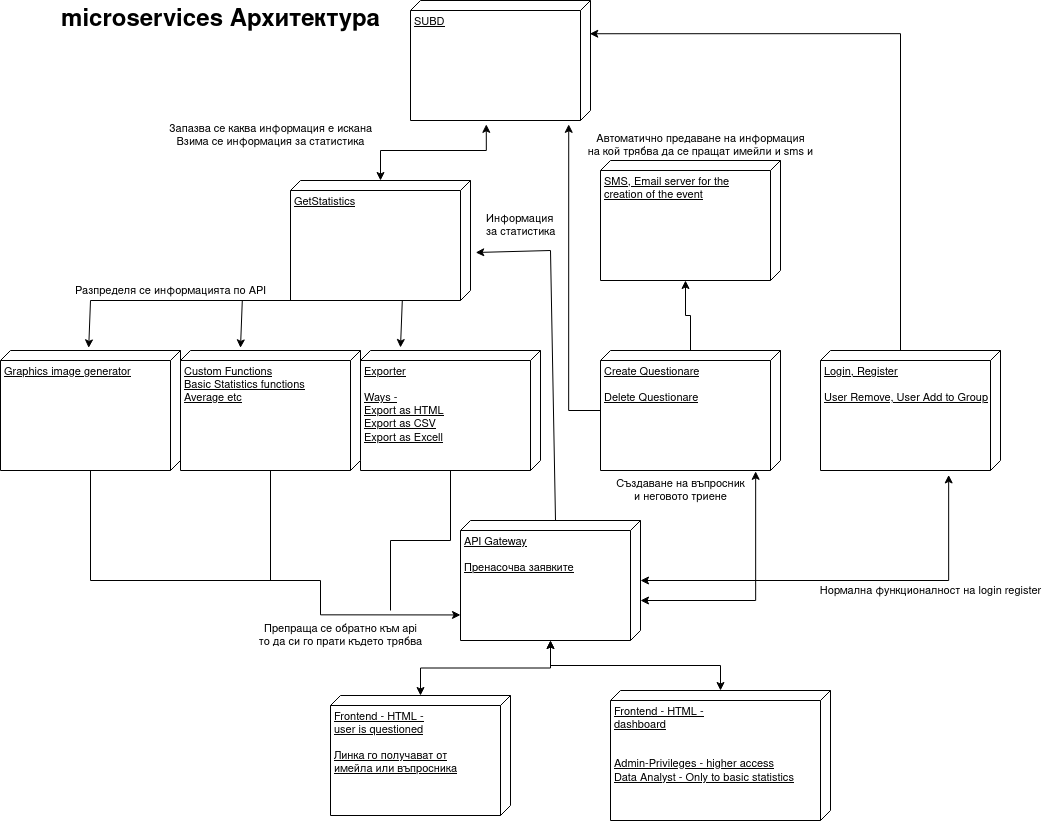

The diagram above was exported from draw.io. Its source (the exported page's mxGraphModel, read from the mxfile embedded in the PNG):
<mxGraphModel dx="3470" dy="1253" grid="1" gridSize="10" guides="1" tooltips="1" connect="1" arrows="1" fold="1" page="1" pageScale="1" pageWidth="1100" pageHeight="850" background="none" math="0" shadow="0">
  <root>
    <mxCell id="0" />
    <mxCell id="1" parent="0" />
    <mxCell id="Xbt54Eke6wPIjVdj9EG7-1" value="microservices Архитектура" style="text;strokeColor=none;fillColor=none;html=1;fontSize=24;fontStyle=1;verticalAlign=middle;align=center;" vertex="1" parent="1">
      <mxGeometry x="-1100" y="15" width="440" height="40" as="geometry" />
    </mxCell>
    <mxCell id="Xbt54Eke6wPIjVdj9EG7-23" value="" style="edgeStyle=orthogonalEdgeStyle;rounded=0;orthogonalLoop=1;jettySize=auto;html=1;fontSize=11;startArrow=classic;startFill=1;" edge="1" parent="1" source="Xbt54Eke6wPIjVdj9EG7-5" target="Xbt54Eke6wPIjVdj9EG7-9">
      <mxGeometry relative="1" as="geometry" />
    </mxCell>
    <mxCell id="Xbt54Eke6wPIjVdj9EG7-5" value="&lt;div&gt;Frontend - HTML - &lt;br&gt;&lt;/div&gt;&lt;div&gt;user is questioned&lt;/div&gt;&lt;div&gt;&lt;br&gt;&lt;/div&gt;&lt;div&gt;Линка го получават от&lt;/div&gt;&lt;div&gt; имейла или въпросника&lt;br&gt;&lt;/div&gt;" style="verticalAlign=top;align=left;spacingTop=8;spacingLeft=2;spacingRight=12;shape=cube;size=10;direction=south;fontStyle=4;html=1;fontSize=11;" vertex="1" parent="1">
      <mxGeometry x="-770" y="710" width="180" height="120" as="geometry" />
    </mxCell>
    <mxCell id="Xbt54Eke6wPIjVdj9EG7-6" value="&lt;div&gt;Frontend - HTML - &lt;br&gt;&lt;/div&gt;&lt;div&gt;dashboard&lt;/div&gt;&lt;div&gt;&lt;br&gt;&lt;/div&gt;&lt;div&gt;&lt;br&gt;&lt;/div&gt;&lt;div&gt;Admin-Privileges - higher access&lt;/div&gt;&lt;div&gt;Data Analyst - Only to basic statistics&lt;br&gt;&lt;/div&gt;" style="verticalAlign=top;align=left;spacingTop=8;spacingLeft=2;spacingRight=12;shape=cube;size=10;direction=south;fontStyle=4;html=1;fontSize=11;" vertex="1" parent="1">
      <mxGeometry x="-490" y="705" width="220" height="130" as="geometry" />
    </mxCell>
    <mxCell id="Xbt54Eke6wPIjVdj9EG7-47" style="edgeStyle=orthogonalEdgeStyle;rounded=0;orthogonalLoop=1;jettySize=auto;html=1;entryX=1.032;entryY=0.579;entryDx=0;entryDy=0;entryPerimeter=0;fontSize=11;startArrow=classic;startFill=1;endArrow=classic;endFill=1;" edge="1" parent="1" source="Xbt54Eke6wPIjVdj9EG7-7" target="Xbt54Eke6wPIjVdj9EG7-46">
      <mxGeometry relative="1" as="geometry" />
    </mxCell>
    <mxCell id="Xbt54Eke6wPIjVdj9EG7-7" value="&lt;div&gt;GetStatistics&lt;/div&gt;&lt;div&gt;&lt;br&gt;&lt;/div&gt;" style="verticalAlign=top;align=left;spacingTop=8;spacingLeft=2;spacingRight=12;shape=cube;size=10;direction=south;fontStyle=4;html=1;fontSize=11;" vertex="1" parent="1">
      <mxGeometry x="-810" y="195" width="180" height="120" as="geometry" />
    </mxCell>
    <mxCell id="Xbt54Eke6wPIjVdj9EG7-18" value="" style="edgeStyle=orthogonalEdgeStyle;rounded=0;orthogonalLoop=1;jettySize=auto;html=1;fontSize=11;startArrow=classic;startFill=1;" edge="1" parent="1" source="Xbt54Eke6wPIjVdj9EG7-9" target="Xbt54Eke6wPIjVdj9EG7-6">
      <mxGeometry relative="1" as="geometry" />
    </mxCell>
    <mxCell id="Xbt54Eke6wPIjVdj9EG7-43" style="edgeStyle=orthogonalEdgeStyle;rounded=0;orthogonalLoop=1;jettySize=auto;html=1;entryX=1.007;entryY=0.138;entryDx=0;entryDy=0;entryPerimeter=0;fontSize=11;startArrow=classic;startFill=1;" edge="1" parent="1" source="Xbt54Eke6wPIjVdj9EG7-9" target="Xbt54Eke6wPIjVdj9EG7-11">
      <mxGeometry relative="1" as="geometry">
        <Array as="points">
          <mxPoint x="-345" y="615" />
        </Array>
      </mxGeometry>
    </mxCell>
    <mxCell id="Xbt54Eke6wPIjVdj9EG7-44" style="edgeStyle=orthogonalEdgeStyle;rounded=0;orthogonalLoop=1;jettySize=auto;html=1;entryX=1.037;entryY=0.288;entryDx=0;entryDy=0;entryPerimeter=0;fontSize=11;startArrow=classic;startFill=1;endArrow=classic;endFill=1;" edge="1" parent="1" source="Xbt54Eke6wPIjVdj9EG7-9" target="Xbt54Eke6wPIjVdj9EG7-12">
      <mxGeometry relative="1" as="geometry" />
    </mxCell>
    <mxCell id="Xbt54Eke6wPIjVdj9EG7-9" value="&lt;div&gt;API Gateway&lt;/div&gt;&lt;div&gt;&lt;br&gt;&lt;/div&gt;&lt;div&gt;Пренасочва заявките&lt;br&gt;&lt;/div&gt;" style="verticalAlign=top;align=left;spacingTop=8;spacingLeft=2;spacingRight=12;shape=cube;size=10;direction=south;fontStyle=4;html=1;fontSize=11;" vertex="1" parent="1">
      <mxGeometry x="-640" y="535" width="180" height="120" as="geometry" />
    </mxCell>
    <mxCell id="Xbt54Eke6wPIjVdj9EG7-42" style="edgeStyle=orthogonalEdgeStyle;rounded=0;orthogonalLoop=1;jettySize=auto;html=1;fontSize=11;startArrow=none;startFill=0;endArrow=none;endFill=0;" edge="1" parent="1" source="Xbt54Eke6wPIjVdj9EG7-10">
      <mxGeometry relative="1" as="geometry">
        <mxPoint x="-710.0000000000005" y="625" as="targetPoint" />
      </mxGeometry>
    </mxCell>
    <mxCell id="Xbt54Eke6wPIjVdj9EG7-10" value="&lt;div&gt;Exporter&lt;/div&gt;&lt;div&gt;&lt;br&gt;&lt;/div&gt;&lt;div&gt;Ways - &lt;br&gt;&lt;/div&gt;&lt;div&gt;Export as HTML&lt;/div&gt;&lt;div&gt;Export as CSV&lt;/div&gt;&lt;div&gt;Export as Excell&lt;br&gt;&lt;/div&gt;" style="verticalAlign=top;align=left;spacingTop=8;spacingLeft=2;spacingRight=12;shape=cube;size=10;direction=south;fontStyle=4;html=1;fontSize=11;" vertex="1" parent="1">
      <mxGeometry x="-740" y="365" width="180" height="120" as="geometry" />
    </mxCell>
    <mxCell id="Xbt54Eke6wPIjVdj9EG7-45" style="edgeStyle=orthogonalEdgeStyle;rounded=0;orthogonalLoop=1;jettySize=auto;html=1;entryX=0;entryY=0;entryDx=120;entryDy=95;entryPerimeter=0;fontSize=11;startArrow=none;startFill=0;endArrow=classic;endFill=1;" edge="1" parent="1" source="Xbt54Eke6wPIjVdj9EG7-11" target="Xbt54Eke6wPIjVdj9EG7-13">
      <mxGeometry relative="1" as="geometry" />
    </mxCell>
    <mxCell id="Xbt54Eke6wPIjVdj9EG7-48" style="edgeStyle=orthogonalEdgeStyle;rounded=0;orthogonalLoop=1;jettySize=auto;html=1;entryX=1.032;entryY=0.121;entryDx=0;entryDy=0;entryPerimeter=0;fontSize=11;startArrow=none;startFill=0;endArrow=classic;endFill=1;" edge="1" parent="1" source="Xbt54Eke6wPIjVdj9EG7-11" target="Xbt54Eke6wPIjVdj9EG7-46">
      <mxGeometry relative="1" as="geometry" />
    </mxCell>
    <mxCell id="Xbt54Eke6wPIjVdj9EG7-11" value="&lt;div&gt;Create Questionare&lt;/div&gt;&lt;div&gt;&lt;br&gt;&lt;/div&gt;&lt;div&gt;Delete Questionare&lt;br&gt;&lt;/div&gt;" style="verticalAlign=top;align=left;spacingTop=8;spacingLeft=2;spacingRight=12;shape=cube;size=10;direction=south;fontStyle=4;html=1;fontSize=11;" vertex="1" parent="1">
      <mxGeometry x="-500" y="365" width="180" height="120" as="geometry" />
    </mxCell>
    <mxCell id="Xbt54Eke6wPIjVdj9EG7-49" style="edgeStyle=orthogonalEdgeStyle;rounded=0;orthogonalLoop=1;jettySize=auto;html=1;entryX=0.277;entryY=0.004;entryDx=0;entryDy=0;entryPerimeter=0;fontSize=11;startArrow=none;startFill=0;endArrow=classic;endFill=1;" edge="1" parent="1" source="Xbt54Eke6wPIjVdj9EG7-12" target="Xbt54Eke6wPIjVdj9EG7-46">
      <mxGeometry relative="1" as="geometry">
        <Array as="points">
          <mxPoint x="-200" y="48" />
        </Array>
      </mxGeometry>
    </mxCell>
    <mxCell id="Xbt54Eke6wPIjVdj9EG7-12" value="&lt;div&gt;Login, Register&lt;/div&gt;&lt;div&gt;&lt;br&gt;&lt;/div&gt;&lt;div&gt;User Remove, User Add to Group&lt;br&gt;&lt;/div&gt;" style="verticalAlign=top;align=left;spacingTop=8;spacingLeft=2;spacingRight=12;shape=cube;size=10;direction=south;fontStyle=4;html=1;fontSize=11;" vertex="1" parent="1">
      <mxGeometry x="-280" y="365" width="180" height="120" as="geometry" />
    </mxCell>
    <mxCell id="Xbt54Eke6wPIjVdj9EG7-13" value="&lt;div&gt;SMS, Email server for the&lt;/div&gt;&lt;div&gt;creation of the event&lt;br&gt;&lt;/div&gt;" style="verticalAlign=top;align=left;spacingTop=8;spacingLeft=2;spacingRight=12;shape=cube;size=10;direction=south;fontStyle=4;html=1;fontSize=11;" vertex="1" parent="1">
      <mxGeometry x="-500" y="175" width="180" height="120" as="geometry" />
    </mxCell>
    <mxCell id="Xbt54Eke6wPIjVdj9EG7-36" style="edgeStyle=orthogonalEdgeStyle;rounded=0;orthogonalLoop=1;jettySize=auto;html=1;entryX=0.787;entryY=1;entryDx=0;entryDy=0;entryPerimeter=0;fontSize=11;startArrow=none;startFill=0;" edge="1" parent="1" source="Xbt54Eke6wPIjVdj9EG7-14" target="Xbt54Eke6wPIjVdj9EG7-9">
      <mxGeometry relative="1" as="geometry">
        <Array as="points">
          <mxPoint x="-1010" y="595" />
          <mxPoint x="-780" y="595" />
          <mxPoint x="-780" y="629" />
        </Array>
      </mxGeometry>
    </mxCell>
    <mxCell id="Xbt54Eke6wPIjVdj9EG7-14" value="&lt;div&gt;Graphics image generator&lt;/div&gt;" style="verticalAlign=top;align=left;spacingTop=8;spacingLeft=2;spacingRight=12;shape=cube;size=10;direction=south;fontStyle=4;html=1;fontSize=11;" vertex="1" parent="1">
      <mxGeometry x="-1100" y="365" width="180" height="120" as="geometry" />
    </mxCell>
    <mxCell id="Xbt54Eke6wPIjVdj9EG7-41" style="edgeStyle=orthogonalEdgeStyle;rounded=0;orthogonalLoop=1;jettySize=auto;html=1;fontSize=11;startArrow=none;startFill=0;endArrow=none;endFill=0;" edge="1" parent="1" source="Xbt54Eke6wPIjVdj9EG7-15">
      <mxGeometry relative="1" as="geometry">
        <mxPoint x="-830.0000000000005" y="595" as="targetPoint" />
      </mxGeometry>
    </mxCell>
    <mxCell id="Xbt54Eke6wPIjVdj9EG7-15" value="&lt;div&gt;Custom Functions&lt;/div&gt;&lt;div&gt;Basic Statistics functions&lt;/div&gt;&lt;div&gt;Average etc&lt;br&gt;&lt;/div&gt;" style="verticalAlign=top;align=left;spacingTop=8;spacingLeft=2;spacingRight=12;shape=cube;size=10;direction=south;fontStyle=4;html=1;fontSize=11;" vertex="1" parent="1">
      <mxGeometry x="-920" y="365" width="180" height="120" as="geometry" />
    </mxCell>
    <mxCell id="Xbt54Eke6wPIjVdj9EG7-27" value="" style="endArrow=classic;html=1;rounded=0;fontSize=11;exitX=0;exitY=0;exitDx=0;exitDy=85;exitPerimeter=0;entryX=0.6;entryY=-0.029;entryDx=0;entryDy=0;entryPerimeter=0;" edge="1" parent="1" source="Xbt54Eke6wPIjVdj9EG7-9" target="Xbt54Eke6wPIjVdj9EG7-7">
      <mxGeometry width="50" height="50" relative="1" as="geometry">
        <mxPoint x="-550" y="335" as="sourcePoint" />
        <mxPoint x="-550" y="225" as="targetPoint" />
        <Array as="points">
          <mxPoint x="-550" y="265" />
        </Array>
      </mxGeometry>
    </mxCell>
    <mxCell id="Xbt54Eke6wPIjVdj9EG7-28" value="" style="endArrow=classic;html=1;rounded=0;fontSize=11;entryX=-0.022;entryY=0.51;entryDx=0;entryDy=0;entryPerimeter=0;" edge="1" parent="1" target="Xbt54Eke6wPIjVdj9EG7-14">
      <mxGeometry width="50" height="50" relative="1" as="geometry">
        <mxPoint x="-770" y="315" as="sourcePoint" />
        <mxPoint x="-1030" y="315" as="targetPoint" />
        <Array as="points">
          <mxPoint x="-1010" y="315" />
        </Array>
      </mxGeometry>
    </mxCell>
    <mxCell id="Xbt54Eke6wPIjVdj9EG7-29" value="" style="endArrow=classic;html=1;rounded=0;fontSize=11;entryX=-0.022;entryY=0.51;entryDx=0;entryDy=0;entryPerimeter=0;" edge="1" parent="1">
      <mxGeometry width="50" height="50" relative="1" as="geometry">
        <mxPoint x="-790" y="315" as="sourcePoint" />
        <mxPoint x="-860.0000000000002" y="362.3600000000001" as="targetPoint" />
        <Array as="points">
          <mxPoint x="-858.2" y="315" />
        </Array>
      </mxGeometry>
    </mxCell>
    <mxCell id="Xbt54Eke6wPIjVdj9EG7-30" value="" style="endArrow=classic;html=1;rounded=0;fontSize=11;" edge="1" parent="1">
      <mxGeometry width="50" height="50" relative="1" as="geometry">
        <mxPoint x="-650" y="315" as="sourcePoint" />
        <mxPoint x="-700" y="362" as="targetPoint" />
        <Array as="points">
          <mxPoint x="-698.2" y="315" />
        </Array>
      </mxGeometry>
    </mxCell>
    <mxCell id="Xbt54Eke6wPIjVdj9EG7-46" value="SUBD" style="verticalAlign=top;align=left;spacingTop=8;spacingLeft=2;spacingRight=12;shape=cube;size=10;direction=south;fontStyle=4;html=1;fontSize=11;" vertex="1" parent="1">
      <mxGeometry x="-690" y="15" width="180" height="120" as="geometry" />
    </mxCell>
    <mxCell id="Xbt54Eke6wPIjVdj9EG7-50" value="Информация&#10; за статистика" style="text;strokeColor=none;fillColor=none;align=left;verticalAlign=middle;spacingLeft=4;spacingRight=4;overflow=hidden;points=[[0,0.5],[1,0.5]];portConstraint=eastwest;rotatable=0;fontSize=11;" vertex="1" parent="1">
      <mxGeometry x="-620" y="222.5" width="80" height="32.5" as="geometry" />
    </mxCell>
    <mxCell id="Xbt54Eke6wPIjVdj9EG7-51" value="&lt;div&gt;Запазва се каква информация е искана &lt;br&gt;&lt;/div&gt;&lt;div&gt;Взима се информация за статистика&lt;br&gt;&lt;/div&gt;" style="text;html=1;align=center;verticalAlign=middle;resizable=0;points=[];autosize=1;strokeColor=none;fillColor=none;fontSize=11;" vertex="1" parent="1">
      <mxGeometry x="-940" y="135" width="220" height="30" as="geometry" />
    </mxCell>
    <mxCell id="Xbt54Eke6wPIjVdj9EG7-52" value="Разпределя се информацията по API" style="text;html=1;align=center;verticalAlign=middle;resizable=0;points=[];autosize=1;strokeColor=none;fillColor=none;fontSize=11;" vertex="1" parent="1">
      <mxGeometry x="-1035" y="295" width="210" height="20" as="geometry" />
    </mxCell>
    <mxCell id="Xbt54Eke6wPIjVdj9EG7-53" value="&lt;div&gt;Препраща се обратно към api &lt;br&gt;&lt;/div&gt;&lt;div&gt;то да си го прати където трябва&lt;/div&gt;" style="text;html=1;align=center;verticalAlign=middle;resizable=0;points=[];autosize=1;strokeColor=none;fillColor=none;fontSize=11;" vertex="1" parent="1">
      <mxGeometry x="-850" y="635" width="180" height="30" as="geometry" />
    </mxCell>
    <mxCell id="Xbt54Eke6wPIjVdj9EG7-54" value="Нормална функционалност на login register" style="text;html=1;align=center;verticalAlign=middle;resizable=0;points=[];autosize=1;strokeColor=none;fillColor=none;fontSize=11;" vertex="1" parent="1">
      <mxGeometry x="-290" y="595" width="240" height="20" as="geometry" />
    </mxCell>
    <mxCell id="Xbt54Eke6wPIjVdj9EG7-55" value="&lt;div&gt;Създаване на въпросник&lt;/div&gt;&lt;div&gt; и неговото триене&lt;/div&gt;" style="text;html=1;align=center;verticalAlign=middle;resizable=0;points=[];autosize=1;strokeColor=none;fillColor=none;fontSize=11;" vertex="1" parent="1">
      <mxGeometry x="-490" y="490" width="140" height="30" as="geometry" />
    </mxCell>
    <mxCell id="Xbt54Eke6wPIjVdj9EG7-58" value="&lt;div&gt;Автоматично предаване на информация&lt;/div&gt;&lt;div&gt; на кой трябва да се пращат имейли и sms и&lt;/div&gt;" style="text;html=1;align=center;verticalAlign=middle;resizable=0;points=[];autosize=1;strokeColor=none;fillColor=none;fontSize=11;" vertex="1" parent="1">
      <mxGeometry x="-520" y="145" width="240" height="30" as="geometry" />
    </mxCell>
  </root>
</mxGraphModel>